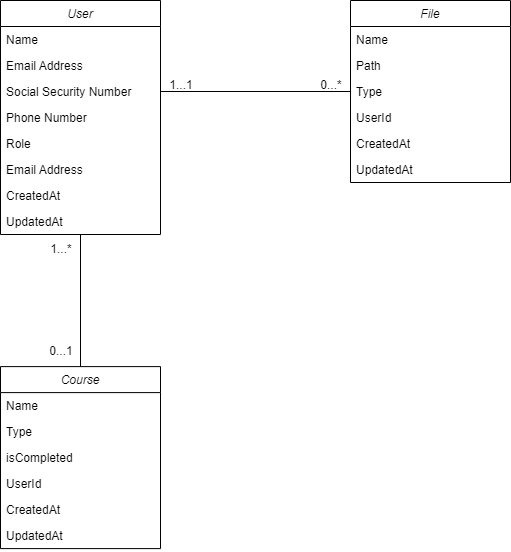

The diagram above was exported from draw.io. Its source (the exported page's mxGraphModel, read from the mxfile embedded in the PNG):
<mxGraphModel dx="1221" dy="759" grid="1" gridSize="10" guides="1" tooltips="1" connect="1" arrows="1" fold="1" page="1" pageScale="1" pageWidth="827" pageHeight="1169" math="0" shadow="0">
  <root>
    <mxCell id="WIyWlLk6GJQsqaUBKTNV-0" />
    <mxCell id="WIyWlLk6GJQsqaUBKTNV-1" parent="WIyWlLk6GJQsqaUBKTNV-0" />
    <mxCell id="zkfFHV4jXpPFQw0GAbJ--0" value="User" style="swimlane;fontStyle=2;align=center;verticalAlign=top;childLayout=stackLayout;horizontal=1;startSize=26;horizontalStack=0;resizeParent=1;resizeLast=0;collapsible=1;marginBottom=0;rounded=0;shadow=0;strokeWidth=1;" parent="WIyWlLk6GJQsqaUBKTNV-1" vertex="1">
      <mxGeometry x="159" y="120" width="160" height="234" as="geometry">
        <mxRectangle x="230" y="140" width="160" height="26" as="alternateBounds" />
      </mxGeometry>
    </mxCell>
    <mxCell id="zkfFHV4jXpPFQw0GAbJ--1" value="Name" style="text;align=left;verticalAlign=top;spacingLeft=4;spacingRight=4;overflow=hidden;rotatable=0;points=[[0,0.5],[1,0.5]];portConstraint=eastwest;" parent="zkfFHV4jXpPFQw0GAbJ--0" vertex="1">
      <mxGeometry y="26" width="160" height="26" as="geometry" />
    </mxCell>
    <mxCell id="zkfFHV4jXpPFQw0GAbJ--2" value="Email Address" style="text;align=left;verticalAlign=top;spacingLeft=4;spacingRight=4;overflow=hidden;rotatable=0;points=[[0,0.5],[1,0.5]];portConstraint=eastwest;rounded=0;shadow=0;html=0;" parent="zkfFHV4jXpPFQw0GAbJ--0" vertex="1">
      <mxGeometry y="52" width="160" height="26" as="geometry" />
    </mxCell>
    <mxCell id="EEsJGre-86J4aE0kZ3fP-0" value="Social Security Number" style="text;align=left;verticalAlign=top;spacingLeft=4;spacingRight=4;overflow=hidden;rotatable=0;points=[[0,0.5],[1,0.5]];portConstraint=eastwest;rounded=0;shadow=0;html=0;" parent="zkfFHV4jXpPFQw0GAbJ--0" vertex="1">
      <mxGeometry y="78" width="160" height="26" as="geometry" />
    </mxCell>
    <mxCell id="EEsJGre-86J4aE0kZ3fP-26" value="Phone Number" style="text;align=left;verticalAlign=top;spacingLeft=4;spacingRight=4;overflow=hidden;rotatable=0;points=[[0,0.5],[1,0.5]];portConstraint=eastwest;rounded=0;shadow=0;html=0;" parent="zkfFHV4jXpPFQw0GAbJ--0" vertex="1">
      <mxGeometry y="104" width="160" height="26" as="geometry" />
    </mxCell>
    <mxCell id="EEsJGre-86J4aE0kZ3fP-24" value="Role" style="text;align=left;verticalAlign=top;spacingLeft=4;spacingRight=4;overflow=hidden;rotatable=0;points=[[0,0.5],[1,0.5]];portConstraint=eastwest;rounded=0;shadow=0;html=0;" parent="zkfFHV4jXpPFQw0GAbJ--0" vertex="1">
      <mxGeometry y="130" width="160" height="26" as="geometry" />
    </mxCell>
    <mxCell id="zkfFHV4jXpPFQw0GAbJ--3" value="Email Address" style="text;align=left;verticalAlign=top;spacingLeft=4;spacingRight=4;overflow=hidden;rotatable=0;points=[[0,0.5],[1,0.5]];portConstraint=eastwest;rounded=0;shadow=0;html=0;" parent="zkfFHV4jXpPFQw0GAbJ--0" vertex="1">
      <mxGeometry y="156" width="160" height="26" as="geometry" />
    </mxCell>
    <mxCell id="EEsJGre-86J4aE0kZ3fP-15" value="CreatedAt" style="text;align=left;verticalAlign=top;spacingLeft=4;spacingRight=4;overflow=hidden;rotatable=0;points=[[0,0.5],[1,0.5]];portConstraint=eastwest;rounded=0;shadow=0;html=0;" parent="zkfFHV4jXpPFQw0GAbJ--0" vertex="1">
      <mxGeometry y="182" width="160" height="26" as="geometry" />
    </mxCell>
    <mxCell id="EEsJGre-86J4aE0kZ3fP-16" value="UpdatedAt" style="text;align=left;verticalAlign=top;spacingLeft=4;spacingRight=4;overflow=hidden;rotatable=0;points=[[0,0.5],[1,0.5]];portConstraint=eastwest;rounded=0;shadow=0;html=0;" parent="zkfFHV4jXpPFQw0GAbJ--0" vertex="1">
      <mxGeometry y="208" width="160" height="26" as="geometry" />
    </mxCell>
    <mxCell id="EEsJGre-86J4aE0kZ3fP-1" value="File" style="swimlane;fontStyle=2;align=center;verticalAlign=top;childLayout=stackLayout;horizontal=1;startSize=26;horizontalStack=0;resizeParent=1;resizeLast=0;collapsible=1;marginBottom=0;rounded=0;shadow=0;strokeWidth=1;" parent="WIyWlLk6GJQsqaUBKTNV-1" vertex="1">
      <mxGeometry x="509" y="120" width="160" height="182" as="geometry">
        <mxRectangle x="230" y="140" width="160" height="26" as="alternateBounds" />
      </mxGeometry>
    </mxCell>
    <mxCell id="EEsJGre-86J4aE0kZ3fP-2" value="Name" style="text;align=left;verticalAlign=top;spacingLeft=4;spacingRight=4;overflow=hidden;rotatable=0;points=[[0,0.5],[1,0.5]];portConstraint=eastwest;" parent="EEsJGre-86J4aE0kZ3fP-1" vertex="1">
      <mxGeometry y="26" width="160" height="26" as="geometry" />
    </mxCell>
    <mxCell id="EEsJGre-86J4aE0kZ3fP-3" value="Path" style="text;align=left;verticalAlign=top;spacingLeft=4;spacingRight=4;overflow=hidden;rotatable=0;points=[[0,0.5],[1,0.5]];portConstraint=eastwest;rounded=0;shadow=0;html=0;" parent="EEsJGre-86J4aE0kZ3fP-1" vertex="1">
      <mxGeometry y="52" width="160" height="26" as="geometry" />
    </mxCell>
    <mxCell id="EEsJGre-86J4aE0kZ3fP-4" value="Type" style="text;align=left;verticalAlign=top;spacingLeft=4;spacingRight=4;overflow=hidden;rotatable=0;points=[[0,0.5],[1,0.5]];portConstraint=eastwest;rounded=0;shadow=0;html=0;" parent="EEsJGre-86J4aE0kZ3fP-1" vertex="1">
      <mxGeometry y="78" width="160" height="26" as="geometry" />
    </mxCell>
    <mxCell id="EEsJGre-86J4aE0kZ3fP-5" value="UserId" style="text;align=left;verticalAlign=top;spacingLeft=4;spacingRight=4;overflow=hidden;rotatable=0;points=[[0,0.5],[1,0.5]];portConstraint=eastwest;rounded=0;shadow=0;html=0;" parent="EEsJGre-86J4aE0kZ3fP-1" vertex="1">
      <mxGeometry y="104" width="160" height="26" as="geometry" />
    </mxCell>
    <mxCell id="EEsJGre-86J4aE0kZ3fP-17" value="CreatedAt" style="text;align=left;verticalAlign=top;spacingLeft=4;spacingRight=4;overflow=hidden;rotatable=0;points=[[0,0.5],[1,0.5]];portConstraint=eastwest;rounded=0;shadow=0;html=0;" parent="EEsJGre-86J4aE0kZ3fP-1" vertex="1">
      <mxGeometry y="130" width="160" height="26" as="geometry" />
    </mxCell>
    <mxCell id="EEsJGre-86J4aE0kZ3fP-18" value="UpdatedAt" style="text;align=left;verticalAlign=top;spacingLeft=4;spacingRight=4;overflow=hidden;rotatable=0;points=[[0,0.5],[1,0.5]];portConstraint=eastwest;rounded=0;shadow=0;html=0;" parent="EEsJGre-86J4aE0kZ3fP-1" vertex="1">
      <mxGeometry y="156" width="160" height="26" as="geometry" />
    </mxCell>
    <mxCell id="EEsJGre-86J4aE0kZ3fP-8" value="Course" style="swimlane;fontStyle=2;align=center;verticalAlign=top;childLayout=stackLayout;horizontal=1;startSize=26;horizontalStack=0;resizeParent=1;resizeLast=0;collapsible=1;marginBottom=0;rounded=0;shadow=0;strokeWidth=1;" parent="WIyWlLk6GJQsqaUBKTNV-1" vertex="1">
      <mxGeometry x="159" y="486.1" width="160" height="182" as="geometry">
        <mxRectangle x="230" y="140" width="160" height="26" as="alternateBounds" />
      </mxGeometry>
    </mxCell>
    <mxCell id="EEsJGre-86J4aE0kZ3fP-9" value="Name" style="text;align=left;verticalAlign=top;spacingLeft=4;spacingRight=4;overflow=hidden;rotatable=0;points=[[0,0.5],[1,0.5]];portConstraint=eastwest;" parent="EEsJGre-86J4aE0kZ3fP-8" vertex="1">
      <mxGeometry y="26" width="160" height="26" as="geometry" />
    </mxCell>
    <mxCell id="EEsJGre-86J4aE0kZ3fP-25" value="Type" style="text;align=left;verticalAlign=top;spacingLeft=4;spacingRight=4;overflow=hidden;rotatable=0;points=[[0,0.5],[1,0.5]];portConstraint=eastwest;rounded=0;shadow=0;html=0;" parent="EEsJGre-86J4aE0kZ3fP-8" vertex="1">
      <mxGeometry y="52" width="160" height="26" as="geometry" />
    </mxCell>
    <mxCell id="EEsJGre-86J4aE0kZ3fP-11" value="isCompleted" style="text;align=left;verticalAlign=top;spacingLeft=4;spacingRight=4;overflow=hidden;rotatable=0;points=[[0,0.5],[1,0.5]];portConstraint=eastwest;rounded=0;shadow=0;html=0;" parent="EEsJGre-86J4aE0kZ3fP-8" vertex="1">
      <mxGeometry y="78" width="160" height="26" as="geometry" />
    </mxCell>
    <mxCell id="EEsJGre-86J4aE0kZ3fP-12" value="UserId" style="text;align=left;verticalAlign=top;spacingLeft=4;spacingRight=4;overflow=hidden;rotatable=0;points=[[0,0.5],[1,0.5]];portConstraint=eastwest;rounded=0;shadow=0;html=0;" parent="EEsJGre-86J4aE0kZ3fP-8" vertex="1">
      <mxGeometry y="104" width="160" height="26" as="geometry" />
    </mxCell>
    <mxCell id="EEsJGre-86J4aE0kZ3fP-19" value="CreatedAt" style="text;align=left;verticalAlign=top;spacingLeft=4;spacingRight=4;overflow=hidden;rotatable=0;points=[[0,0.5],[1,0.5]];portConstraint=eastwest;rounded=0;shadow=0;html=0;" parent="EEsJGre-86J4aE0kZ3fP-8" vertex="1">
      <mxGeometry y="130" width="160" height="26" as="geometry" />
    </mxCell>
    <mxCell id="EEsJGre-86J4aE0kZ3fP-20" value="UpdatedAt" style="text;align=left;verticalAlign=top;spacingLeft=4;spacingRight=4;overflow=hidden;rotatable=0;points=[[0,0.5],[1,0.5]];portConstraint=eastwest;rounded=0;shadow=0;html=0;" parent="EEsJGre-86J4aE0kZ3fP-8" vertex="1">
      <mxGeometry y="156" width="160" height="26" as="geometry" />
    </mxCell>
    <mxCell id="EEsJGre-86J4aE0kZ3fP-22" value="" style="endArrow=none;html=1;rounded=0;exitX=0.5;exitY=0;exitDx=0;exitDy=0;entryX=0.5;entryY=1;entryDx=0;entryDy=0;" parent="WIyWlLk6GJQsqaUBKTNV-1" source="EEsJGre-86J4aE0kZ3fP-8" target="zkfFHV4jXpPFQw0GAbJ--0" edge="1">
      <mxGeometry width="50" height="50" relative="1" as="geometry">
        <mxPoint x="410" y="396.1" as="sourcePoint" />
        <mxPoint x="240.12000000000012" y="419.9960000000002" as="targetPoint" />
      </mxGeometry>
    </mxCell>
    <mxCell id="EEsJGre-86J4aE0kZ3fP-23" value="" style="endArrow=none;html=1;rounded=0;exitX=1;exitY=0.5;exitDx=0;exitDy=0;entryX=0;entryY=0.5;entryDx=0;entryDy=0;" parent="WIyWlLk6GJQsqaUBKTNV-1" source="EEsJGre-86J4aE0kZ3fP-0" target="EEsJGre-86J4aE0kZ3fP-4" edge="1">
      <mxGeometry width="50" height="50" relative="1" as="geometry">
        <mxPoint x="320" y="280" as="sourcePoint" />
        <mxPoint x="370" y="230" as="targetPoint" />
      </mxGeometry>
    </mxCell>
    <mxCell id="EEsJGre-86J4aE0kZ3fP-27" value="1...1" style="text;html=1;align=center;verticalAlign=middle;whiteSpace=wrap;rounded=0;" parent="WIyWlLk6GJQsqaUBKTNV-1" vertex="1">
      <mxGeometry x="310" y="190" width="60" height="30" as="geometry" />
    </mxCell>
    <mxCell id="EEsJGre-86J4aE0kZ3fP-28" value="0...*" style="text;html=1;align=center;verticalAlign=middle;whiteSpace=wrap;rounded=0;" parent="WIyWlLk6GJQsqaUBKTNV-1" vertex="1">
      <mxGeometry x="460" y="190" width="60" height="30" as="geometry" />
    </mxCell>
    <mxCell id="EEsJGre-86J4aE0kZ3fP-32" value="1...*" style="text;html=1;align=center;verticalAlign=middle;whiteSpace=wrap;rounded=0;" parent="WIyWlLk6GJQsqaUBKTNV-1" vertex="1">
      <mxGeometry x="190" y="354" width="60" height="30" as="geometry" />
    </mxCell>
    <mxCell id="EEsJGre-86J4aE0kZ3fP-33" value="0...1" style="text;html=1;align=center;verticalAlign=middle;whiteSpace=wrap;rounded=0;" parent="WIyWlLk6GJQsqaUBKTNV-1" vertex="1">
      <mxGeometry x="190" y="456.1" width="60" height="30" as="geometry" />
    </mxCell>
  </root>
</mxGraphModel>